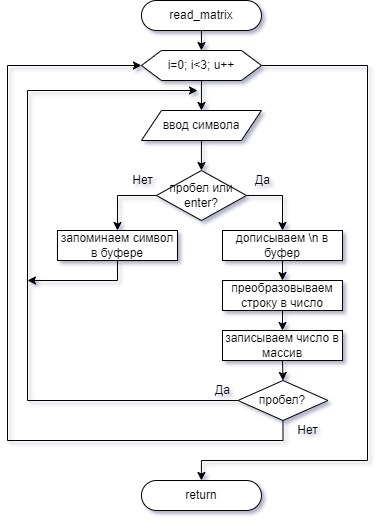

The diagram above was exported from draw.io. Its source (the exported page's mxGraphModel, read from the mxfile embedded in the PNG):
<mxGraphModel dx="1100" dy="765" grid="1" gridSize="10" guides="1" tooltips="1" connect="1" arrows="1" fold="1" page="1" pageScale="1" pageWidth="827" pageHeight="1169" math="0" shadow="0">
  <root>
    <mxCell id="0" />
    <mxCell id="1" parent="0" />
    <mxCell id="ocvIwkm0ySLo2pHsEDZb-1" style="edgeStyle=orthogonalEdgeStyle;rounded=0;orthogonalLoop=1;jettySize=auto;html=1;exitX=0;exitY=0.5;exitDx=0;exitDy=0;entryX=0.5;entryY=0;entryDx=0;entryDy=0;" edge="1" parent="1" source="ocvIwkm0ySLo2pHsEDZb-3" target="ocvIwkm0ySLo2pHsEDZb-13">
      <mxGeometry relative="1" as="geometry" />
    </mxCell>
    <mxCell id="ocvIwkm0ySLo2pHsEDZb-2" style="edgeStyle=orthogonalEdgeStyle;rounded=0;orthogonalLoop=1;jettySize=auto;html=1;exitX=1;exitY=0.5;exitDx=0;exitDy=0;entryX=0.5;entryY=0;entryDx=0;entryDy=0;" edge="1" parent="1" source="ocvIwkm0ySLo2pHsEDZb-3" target="ocvIwkm0ySLo2pHsEDZb-19">
      <mxGeometry relative="1" as="geometry" />
    </mxCell>
    <mxCell id="ocvIwkm0ySLo2pHsEDZb-3" value="пробел или enter?" style="rhombus;whiteSpace=wrap;html=1;" vertex="1" parent="1">
      <mxGeometry x="168.94000000000005" y="180" width="90" height="50" as="geometry" />
    </mxCell>
    <mxCell id="ocvIwkm0ySLo2pHsEDZb-4" style="edgeStyle=orthogonalEdgeStyle;rounded=0;orthogonalLoop=1;jettySize=auto;html=1;exitX=0;exitY=0.5;exitDx=0;exitDy=0;" edge="1" parent="1" source="ocvIwkm0ySLo2pHsEDZb-6">
      <mxGeometry relative="1" as="geometry">
        <mxPoint x="210" y="100" as="targetPoint" />
        <Array as="points">
          <mxPoint x="40" y="410" />
          <mxPoint x="40" y="100" />
        </Array>
      </mxGeometry>
    </mxCell>
    <mxCell id="ocvIwkm0ySLo2pHsEDZb-5" style="edgeStyle=orthogonalEdgeStyle;rounded=0;orthogonalLoop=1;jettySize=auto;html=1;exitX=0.5;exitY=1;exitDx=0;exitDy=0;entryX=0;entryY=0.5;entryDx=0;entryDy=0;" edge="1" parent="1" source="ocvIwkm0ySLo2pHsEDZb-6" target="ocvIwkm0ySLo2pHsEDZb-9">
      <mxGeometry relative="1" as="geometry">
        <Array as="points">
          <mxPoint x="296" y="450" />
          <mxPoint x="20" y="450" />
          <mxPoint x="20" y="75" />
        </Array>
      </mxGeometry>
    </mxCell>
    <mxCell id="ocvIwkm0ySLo2pHsEDZb-6" value="пробел?" style="rhombus;whiteSpace=wrap;html=1;" vertex="1" parent="1">
      <mxGeometry x="250.49000000000007" y="390" width="90" height="40" as="geometry" />
    </mxCell>
    <mxCell id="ocvIwkm0ySLo2pHsEDZb-7" style="edgeStyle=orthogonalEdgeStyle;rounded=0;orthogonalLoop=1;jettySize=auto;html=1;exitX=0.5;exitY=1;exitDx=0;exitDy=0;entryX=0.5;entryY=0;entryDx=0;entryDy=0;" edge="1" parent="1" source="ocvIwkm0ySLo2pHsEDZb-9" target="ocvIwkm0ySLo2pHsEDZb-17">
      <mxGeometry relative="1" as="geometry" />
    </mxCell>
    <mxCell id="ocvIwkm0ySLo2pHsEDZb-8" style="edgeStyle=orthogonalEdgeStyle;rounded=0;orthogonalLoop=1;jettySize=auto;html=1;exitX=1;exitY=0.5;exitDx=0;exitDy=0;entryX=0.5;entryY=0;entryDx=0;entryDy=0;" edge="1" parent="1" source="ocvIwkm0ySLo2pHsEDZb-9" target="ocvIwkm0ySLo2pHsEDZb-26">
      <mxGeometry relative="1" as="geometry">
        <Array as="points">
          <mxPoint x="380" y="75" />
          <mxPoint x="380" y="470" />
          <mxPoint x="214" y="470" />
        </Array>
      </mxGeometry>
    </mxCell>
    <mxCell id="ocvIwkm0ySLo2pHsEDZb-9" value="i=0; i&amp;lt;3; u++" style="shape=hexagon;perimeter=hexagonPerimeter2;whiteSpace=wrap;html=1;fixedSize=1;" vertex="1" parent="1">
      <mxGeometry x="153.94000000000005" y="60" width="120" height="30" as="geometry" />
    </mxCell>
    <mxCell id="ocvIwkm0ySLo2pHsEDZb-10" value="Нет" style="text;html=1;align=center;verticalAlign=middle;resizable=0;points=[];autosize=1;strokeColor=none;fillColor=none;" vertex="1" parent="1">
      <mxGeometry x="134.97000000000003" y="180" width="40" height="20" as="geometry" />
    </mxCell>
    <mxCell id="ocvIwkm0ySLo2pHsEDZb-11" value="Да" style="text;html=1;align=center;verticalAlign=middle;resizable=0;points=[];autosize=1;strokeColor=none;fillColor=none;" vertex="1" parent="1">
      <mxGeometry x="259.97" y="180" width="30" height="20" as="geometry" />
    </mxCell>
    <mxCell id="ocvIwkm0ySLo2pHsEDZb-12" style="edgeStyle=orthogonalEdgeStyle;rounded=0;orthogonalLoop=1;jettySize=auto;html=1;exitX=0.5;exitY=1;exitDx=0;exitDy=0;" edge="1" parent="1" source="ocvIwkm0ySLo2pHsEDZb-13">
      <mxGeometry relative="1" as="geometry">
        <mxPoint x="40" y="290" as="targetPoint" />
        <Array as="points">
          <mxPoint x="130" y="290" />
        </Array>
      </mxGeometry>
    </mxCell>
    <mxCell id="ocvIwkm0ySLo2pHsEDZb-13" value="запоминаем символ в буфере" style="rounded=0;whiteSpace=wrap;html=1;" vertex="1" parent="1">
      <mxGeometry x="69.97000000000003" y="240" width="120" height="30" as="geometry" />
    </mxCell>
    <mxCell id="ocvIwkm0ySLo2pHsEDZb-14" value="Да" style="text;html=1;align=center;verticalAlign=middle;resizable=0;points=[];autosize=1;strokeColor=none;fillColor=none;" vertex="1" parent="1">
      <mxGeometry x="220.49" y="390" width="30" height="20" as="geometry" />
    </mxCell>
    <mxCell id="ocvIwkm0ySLo2pHsEDZb-15" value="Нет" style="text;html=1;align=center;verticalAlign=middle;resizable=0;points=[];autosize=1;strokeColor=none;fillColor=none;" vertex="1" parent="1">
      <mxGeometry x="300.49000000000007" y="430" width="40" height="20" as="geometry" />
    </mxCell>
    <mxCell id="ocvIwkm0ySLo2pHsEDZb-16" style="edgeStyle=orthogonalEdgeStyle;rounded=0;orthogonalLoop=1;jettySize=auto;html=1;exitX=0.5;exitY=1;exitDx=0;exitDy=0;entryX=0.5;entryY=0;entryDx=0;entryDy=0;" edge="1" parent="1" source="ocvIwkm0ySLo2pHsEDZb-17" target="ocvIwkm0ySLo2pHsEDZb-3">
      <mxGeometry relative="1" as="geometry" />
    </mxCell>
    <mxCell id="ocvIwkm0ySLo2pHsEDZb-17" value="ввод символа" style="shape=parallelogram;perimeter=parallelogramPerimeter;whiteSpace=wrap;html=1;fixedSize=1;" vertex="1" parent="1">
      <mxGeometry x="153.94000000000003" y="120" width="120" height="30" as="geometry" />
    </mxCell>
    <mxCell id="ocvIwkm0ySLo2pHsEDZb-18" style="edgeStyle=orthogonalEdgeStyle;rounded=0;orthogonalLoop=1;jettySize=auto;html=1;exitX=0.5;exitY=1;exitDx=0;exitDy=0;entryX=0.5;entryY=0;entryDx=0;entryDy=0;" edge="1" parent="1" source="ocvIwkm0ySLo2pHsEDZb-19" target="ocvIwkm0ySLo2pHsEDZb-21">
      <mxGeometry relative="1" as="geometry" />
    </mxCell>
    <mxCell id="ocvIwkm0ySLo2pHsEDZb-19" value="дописываем \n в буфер" style="rounded=0;whiteSpace=wrap;html=1;" vertex="1" parent="1">
      <mxGeometry x="235" y="240" width="120" height="30" as="geometry" />
    </mxCell>
    <mxCell id="ocvIwkm0ySLo2pHsEDZb-20" style="edgeStyle=orthogonalEdgeStyle;rounded=0;orthogonalLoop=1;jettySize=auto;html=1;exitX=0.5;exitY=1;exitDx=0;exitDy=0;entryX=0.5;entryY=0;entryDx=0;entryDy=0;" edge="1" parent="1" source="ocvIwkm0ySLo2pHsEDZb-21" target="ocvIwkm0ySLo2pHsEDZb-23">
      <mxGeometry relative="1" as="geometry" />
    </mxCell>
    <mxCell id="ocvIwkm0ySLo2pHsEDZb-21" value="преобразовываем строку в число" style="rounded=0;whiteSpace=wrap;html=1;" vertex="1" parent="1">
      <mxGeometry x="235" y="290" width="120" height="30" as="geometry" />
    </mxCell>
    <mxCell id="ocvIwkm0ySLo2pHsEDZb-22" style="edgeStyle=orthogonalEdgeStyle;rounded=0;orthogonalLoop=1;jettySize=auto;html=1;exitX=0.5;exitY=1;exitDx=0;exitDy=0;entryX=0.5;entryY=0;entryDx=0;entryDy=0;" edge="1" parent="1" source="ocvIwkm0ySLo2pHsEDZb-23" target="ocvIwkm0ySLo2pHsEDZb-6">
      <mxGeometry relative="1" as="geometry" />
    </mxCell>
    <mxCell id="ocvIwkm0ySLo2pHsEDZb-23" value="записываем число в массив" style="rounded=0;whiteSpace=wrap;html=1;" vertex="1" parent="1">
      <mxGeometry x="235" y="340" width="120" height="30" as="geometry" />
    </mxCell>
    <mxCell id="ocvIwkm0ySLo2pHsEDZb-24" style="edgeStyle=orthogonalEdgeStyle;rounded=0;orthogonalLoop=1;jettySize=auto;html=1;exitX=0.5;exitY=1;exitDx=0;exitDy=0;entryX=0.5;entryY=0;entryDx=0;entryDy=0;" edge="1" parent="1" source="ocvIwkm0ySLo2pHsEDZb-25" target="ocvIwkm0ySLo2pHsEDZb-9">
      <mxGeometry relative="1" as="geometry" />
    </mxCell>
    <mxCell id="ocvIwkm0ySLo2pHsEDZb-25" value="read_matrix" style="rounded=1;whiteSpace=wrap;html=1;arcSize=50;" vertex="1" parent="1">
      <mxGeometry x="153.94" y="10" width="120" height="30" as="geometry" />
    </mxCell>
    <mxCell id="ocvIwkm0ySLo2pHsEDZb-26" value="return" style="rounded=1;whiteSpace=wrap;html=1;arcSize=50;" vertex="1" parent="1">
      <mxGeometry x="153.94" y="490" width="120" height="30" as="geometry" />
    </mxCell>
  </root>
</mxGraphModel>